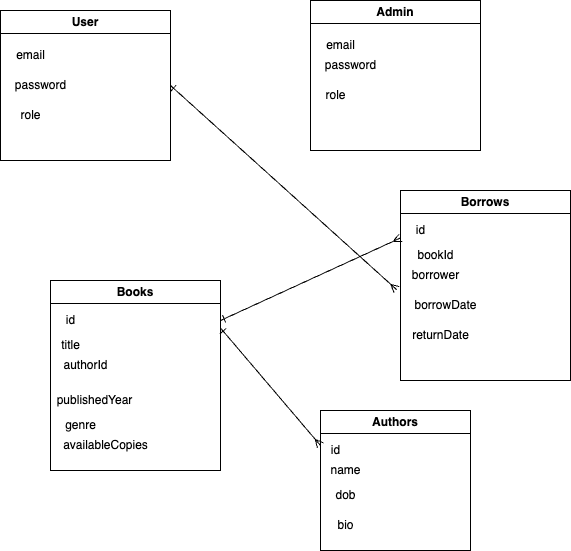

The diagram above was exported from draw.io. Its source (the exported page's mxGraphModel, read from the mxfile embedded in the PNG):
<mxGraphModel dx="1470" dy="729" grid="1" gridSize="10" guides="1" tooltips="1" connect="1" arrows="1" fold="1" page="1" pageScale="1" pageWidth="850" pageHeight="1100" math="0" shadow="0">
  <root>
    <mxCell id="0" />
    <mxCell id="1" parent="0" />
    <mxCell id="32" style="edgeStyle=none;html=1;exitX=1;exitY=0.5;exitDx=0;exitDy=0;entryX=-0.042;entryY=-0.027;entryDx=0;entryDy=0;entryPerimeter=0;startArrow=ERone;startFill=0;endArrow=ERmany;endFill=0;" edge="1" parent="1" source="4" target="27">
      <mxGeometry relative="1" as="geometry" />
    </mxCell>
    <mxCell id="4" value="User" style="swimlane;whiteSpace=wrap;html=1;" vertex="1" parent="1">
      <mxGeometry x="50" y="30" width="170" height="150" as="geometry" />
    </mxCell>
    <mxCell id="21" value="email" style="text;html=1;align=center;verticalAlign=middle;resizable=0;points=[];autosize=1;strokeColor=none;fillColor=none;" vertex="1" parent="4">
      <mxGeometry x="5" y="30" width="50" height="30" as="geometry" />
    </mxCell>
    <mxCell id="22" value="password" style="text;html=1;align=center;verticalAlign=middle;resizable=0;points=[];autosize=1;strokeColor=none;fillColor=none;" vertex="1" parent="4">
      <mxGeometry x="5" y="60" width="70" height="30" as="geometry" />
    </mxCell>
    <mxCell id="23" value="role" style="text;html=1;align=center;verticalAlign=middle;resizable=0;points=[];autosize=1;strokeColor=none;fillColor=none;" vertex="1" parent="4">
      <mxGeometry x="10" y="90" width="40" height="30" as="geometry" />
    </mxCell>
    <mxCell id="5" value="Authors" style="swimlane;whiteSpace=wrap;html=1;" vertex="1" parent="1">
      <mxGeometry x="370" y="430" width="150" height="140" as="geometry" />
    </mxCell>
    <mxCell id="10" value="dob" style="text;html=1;align=center;verticalAlign=middle;resizable=0;points=[];autosize=1;strokeColor=none;fillColor=none;" vertex="1" parent="5">
      <mxGeometry x="5" y="70" width="40" height="30" as="geometry" />
    </mxCell>
    <mxCell id="11" value="bio" style="text;html=1;align=center;verticalAlign=middle;resizable=0;points=[];autosize=1;strokeColor=none;fillColor=none;" vertex="1" parent="5">
      <mxGeometry x="5" y="100" width="40" height="30" as="geometry" />
    </mxCell>
    <mxCell id="30" style="edgeStyle=none;html=1;exitX=1;exitY=0.25;exitDx=0;exitDy=0;entryX=0;entryY=0.25;entryDx=0;entryDy=0;endArrow=ERmany;endFill=0;startArrow=ERone;startFill=0;" edge="1" parent="1" source="6" target="5">
      <mxGeometry relative="1" as="geometry" />
    </mxCell>
    <mxCell id="6" value="Books" style="swimlane;whiteSpace=wrap;html=1;" vertex="1" parent="1">
      <mxGeometry x="100" y="300" width="170" height="190" as="geometry" />
    </mxCell>
    <mxCell id="13" value="title" style="text;html=1;align=center;verticalAlign=middle;resizable=0;points=[];autosize=1;strokeColor=none;fillColor=none;" vertex="1" parent="6">
      <mxGeometry y="50" width="40" height="30" as="geometry" />
    </mxCell>
    <mxCell id="14" value="authorId" style="text;html=1;align=center;verticalAlign=middle;resizable=0;points=[];autosize=1;strokeColor=none;fillColor=none;" vertex="1" parent="6">
      <mxGeometry y="70" width="70" height="30" as="geometry" />
    </mxCell>
    <mxCell id="16" value="genre" style="text;html=1;align=center;verticalAlign=middle;resizable=0;points=[];autosize=1;strokeColor=none;fillColor=none;" vertex="1" parent="6">
      <mxGeometry x="5" y="130" width="50" height="30" as="geometry" />
    </mxCell>
    <mxCell id="17" value="availableCopies" style="text;html=1;align=center;verticalAlign=middle;resizable=0;points=[];autosize=1;strokeColor=none;fillColor=none;" vertex="1" parent="6">
      <mxGeometry y="150" width="110" height="30" as="geometry" />
    </mxCell>
    <mxCell id="7" value="Admin" style="swimlane;whiteSpace=wrap;html=1;" vertex="1" parent="1">
      <mxGeometry x="360" y="20" width="170" height="150" as="geometry" />
    </mxCell>
    <mxCell id="18" value="email" style="text;html=1;align=center;verticalAlign=middle;resizable=0;points=[];autosize=1;strokeColor=none;fillColor=none;" vertex="1" parent="7">
      <mxGeometry x="5" y="30" width="50" height="30" as="geometry" />
    </mxCell>
    <mxCell id="19" value="password" style="text;html=1;align=center;verticalAlign=middle;resizable=0;points=[];autosize=1;strokeColor=none;fillColor=none;" vertex="1" parent="7">
      <mxGeometry x="5" y="50" width="70" height="30" as="geometry" />
    </mxCell>
    <mxCell id="20" value="role" style="text;html=1;align=center;verticalAlign=middle;resizable=0;points=[];autosize=1;strokeColor=none;fillColor=none;" vertex="1" parent="7">
      <mxGeometry x="5" y="80" width="40" height="30" as="geometry" />
    </mxCell>
    <mxCell id="8" value="id" style="text;html=1;align=center;verticalAlign=middle;resizable=0;points=[];autosize=1;strokeColor=none;fillColor=none;" vertex="1" parent="1">
      <mxGeometry x="370" y="455" width="30" height="30" as="geometry" />
    </mxCell>
    <mxCell id="9" value="name" style="text;html=1;align=center;verticalAlign=middle;resizable=0;points=[];autosize=1;strokeColor=none;fillColor=none;" vertex="1" parent="1">
      <mxGeometry x="370" y="475" width="50" height="30" as="geometry" />
    </mxCell>
    <mxCell id="12" value="id" style="text;html=1;align=center;verticalAlign=middle;resizable=0;points=[];autosize=1;strokeColor=none;fillColor=none;" vertex="1" parent="1">
      <mxGeometry x="105" y="325" width="30" height="30" as="geometry" />
    </mxCell>
    <mxCell id="15" value="publishedYear" style="text;html=1;align=center;verticalAlign=middle;resizable=0;points=[];autosize=1;strokeColor=none;fillColor=none;" vertex="1" parent="1">
      <mxGeometry x="94" y="405" width="100" height="30" as="geometry" />
    </mxCell>
    <mxCell id="31" style="edgeStyle=none;html=1;exitX=0;exitY=0.25;exitDx=0;exitDy=0;startArrow=ERmany;startFill=0;endArrow=ERone;endFill=0;" edge="1" parent="1" source="24">
      <mxGeometry relative="1" as="geometry">
        <mxPoint x="270" y="340" as="targetPoint" />
      </mxGeometry>
    </mxCell>
    <mxCell id="24" value="Borrows" style="swimlane;whiteSpace=wrap;html=1;" vertex="1" parent="1">
      <mxGeometry x="450" y="210" width="170" height="190" as="geometry" />
    </mxCell>
    <mxCell id="25" value="bookId" style="text;html=1;align=center;verticalAlign=middle;resizable=0;points=[];autosize=1;strokeColor=none;fillColor=none;" vertex="1" parent="24">
      <mxGeometry x="5" y="50" width="60" height="30" as="geometry" />
    </mxCell>
    <mxCell id="26" value="borrower" style="text;html=1;align=center;verticalAlign=middle;resizable=0;points=[];autosize=1;strokeColor=none;fillColor=none;" vertex="1" parent="24">
      <mxGeometry y="70" width="70" height="30" as="geometry" />
    </mxCell>
    <mxCell id="27" value="borrowDate" style="text;html=1;align=center;verticalAlign=middle;resizable=0;points=[];autosize=1;strokeColor=none;fillColor=none;" vertex="1" parent="24">
      <mxGeometry y="100" width="90" height="30" as="geometry" />
    </mxCell>
    <mxCell id="28" value="returnDate" style="text;html=1;align=center;verticalAlign=middle;resizable=0;points=[];autosize=1;strokeColor=none;fillColor=none;" vertex="1" parent="24">
      <mxGeometry y="130" width="80" height="30" as="geometry" />
    </mxCell>
    <mxCell id="29" value="id" style="text;html=1;align=center;verticalAlign=middle;resizable=0;points=[];autosize=1;strokeColor=none;fillColor=none;" vertex="1" parent="1">
      <mxGeometry x="455" y="235" width="30" height="30" as="geometry" />
    </mxCell>
  </root>
</mxGraphModel>